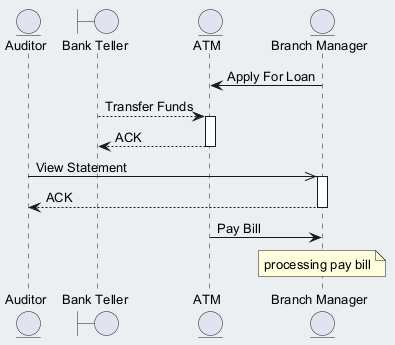

The diagram above was rendered by PlantUML. Its source (embedded in the PNG):
@startuml
skinparam backgroundColor #ECEFF1
skinparam classBackgroundColor #FFFFFF
skinparam classBorderColor #455A64
skinparam defaultFontSize 13
entity "Auditor" as A
boundary "Bank Teller" as BT
entity "ATM" as A2
entity "Branch Manager" as BM
BM -> A2 : Apply For Loan
BT --> A2 : Transfer Funds
activate A2
A2 --> BT : ACK
deactivate A2
A ->> BM : View Statement
activate BM
BM --> A : ACK
deactivate BM
A2 -> BM : Pay Bill
note over BM : processing pay bill
@enduml